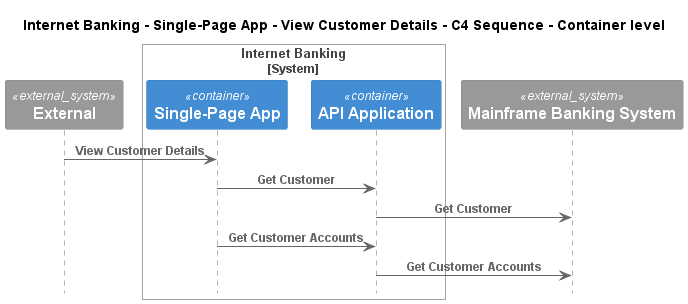

The diagram above was rendered by PlantUML. Its source (embedded in the PNG):
@startuml
!pragma layout smetana
!include ..\..\..\..\..\..\.c4s\C4_Sequence.puml

title Internet Banking - Single-Page App - View Customer Details - C4 Sequence - Container level

System_Ext(C4InterFlow.SoftwareSystems.ExternalSystem, "External", "")

System_Boundary(BigBankPlc.SoftwareSystems.InternetBanking, "Internet Banking")
    Container(BigBankPlc.SoftwareSystems.InternetBanking.Containers.SinglePageApp, "Single-Page App", "", "")
    Container(BigBankPlc.SoftwareSystems.InternetBanking.Containers.APIApplication, "API Application", "", "")
Boundary_End()
System_Ext(BigBankPlc.SoftwareSystems.MainframeBankingSystem, "Mainframe Banking System", "")

Rel(C4InterFlow.SoftwareSystems.ExternalSystem, BigBankPlc.SoftwareSystems.InternetBanking.Containers.SinglePageApp, "View Customer Details")
Rel(BigBankPlc.SoftwareSystems.InternetBanking.Containers.SinglePageApp, BigBankPlc.SoftwareSystems.InternetBanking.Containers.APIApplication, "Get Customer")
Rel(BigBankPlc.SoftwareSystems.InternetBanking.Containers.APIApplication, BigBankPlc.SoftwareSystems.MainframeBankingSystem, "Get Customer")
Rel(BigBankPlc.SoftwareSystems.InternetBanking.Containers.SinglePageApp, BigBankPlc.SoftwareSystems.InternetBanking.Containers.APIApplication, "Get Customer Accounts")
Rel(BigBankPlc.SoftwareSystems.InternetBanking.Containers.APIApplication, BigBankPlc.SoftwareSystems.MainframeBankingSystem, "Get Customer Accounts")


@enduml